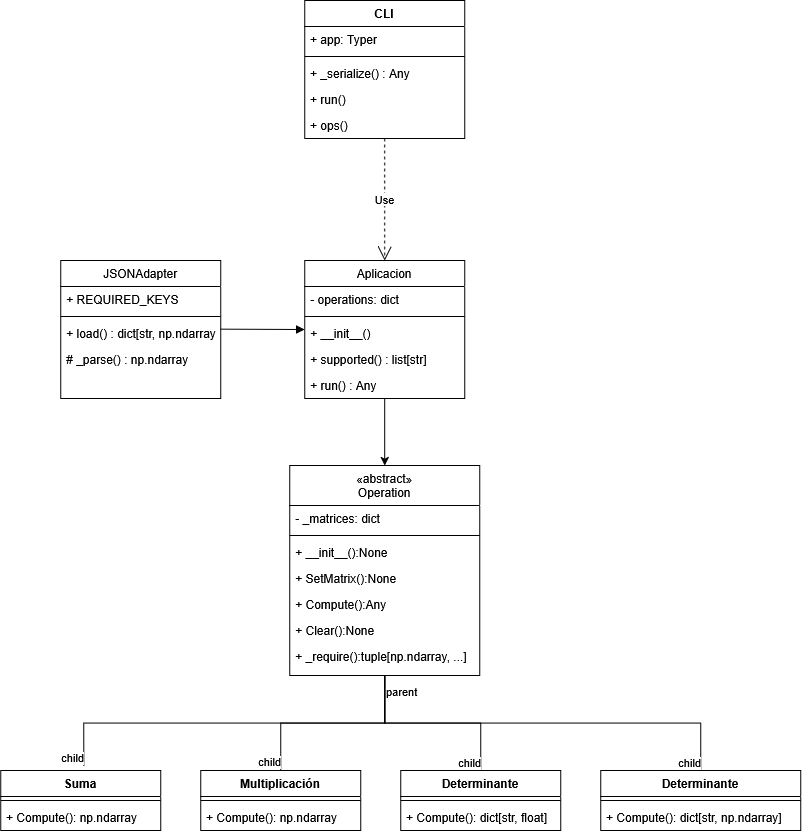

The diagram above was exported from draw.io. Its source (the exported page's mxGraphModel, read from the mxfile embedded in the PNG):
<mxGraphModel dx="820" dy="2341" grid="1" gridSize="10" guides="1" tooltips="1" connect="1" arrows="1" fold="1" page="1" pageScale="1" pageWidth="827" pageHeight="1169" math="0" shadow="0">
  <root>
    <mxCell id="WIyWlLk6GJQsqaUBKTNV-0" />
    <mxCell id="WIyWlLk6GJQsqaUBKTNV-1" parent="WIyWlLk6GJQsqaUBKTNV-0" />
    <mxCell id="yE64wW_2eBUw-YmOx_Xd-65" edge="1" parent="WIyWlLk6GJQsqaUBKTNV-1" source="zkfFHV4jXpPFQw0GAbJ--0" style="edgeStyle=orthogonalEdgeStyle;rounded=0;orthogonalLoop=1;jettySize=auto;html=1;entryX=0.5;entryY=0;entryDx=0;entryDy=0;" target="yE64wW_2eBUw-YmOx_Xd-16" value="">
      <mxGeometry relative="1" as="geometry" />
    </mxCell>
    <mxCell id="zkfFHV4jXpPFQw0GAbJ--0" parent="WIyWlLk6GJQsqaUBKTNV-1" style="swimlane;fontStyle=0;align=center;verticalAlign=top;childLayout=stackLayout;horizontal=1;startSize=26;horizontalStack=0;resizeParent=1;resizeLast=0;collapsible=1;marginBottom=0;rounded=0;shadow=0;strokeWidth=1;" value="Aplicacion" vertex="1">
      <mxGeometry height="138" width="160" x="334" y="390" as="geometry">
        <mxRectangle height="26" width="160" x="230" y="140" as="alternateBounds" />
      </mxGeometry>
    </mxCell>
    <mxCell id="zkfFHV4jXpPFQw0GAbJ--1" parent="zkfFHV4jXpPFQw0GAbJ--0" style="text;align=left;verticalAlign=top;spacingLeft=4;spacingRight=4;overflow=hidden;rotatable=0;points=[[0,0.5],[1,0.5]];portConstraint=eastwest;" value="- operations: dict" vertex="1">
      <mxGeometry height="26" width="160" y="26" as="geometry" />
    </mxCell>
    <mxCell id="zkfFHV4jXpPFQw0GAbJ--4" parent="zkfFHV4jXpPFQw0GAbJ--0" style="line;html=1;strokeWidth=1;align=left;verticalAlign=middle;spacingTop=-1;spacingLeft=3;spacingRight=3;rotatable=0;labelPosition=right;points=[];portConstraint=eastwest;" value="" vertex="1">
      <mxGeometry height="8" width="160" y="52" as="geometry" />
    </mxCell>
    <mxCell id="zkfFHV4jXpPFQw0GAbJ--5" parent="zkfFHV4jXpPFQw0GAbJ--0" style="text;align=left;verticalAlign=top;spacingLeft=4;spacingRight=4;overflow=hidden;rotatable=0;points=[[0,0.5],[1,0.5]];portConstraint=eastwest;" value="+ __init__()&#10;" vertex="1">
      <mxGeometry height="26" width="160" y="60" as="geometry" />
    </mxCell>
    <mxCell id="yE64wW_2eBUw-YmOx_Xd-6" parent="zkfFHV4jXpPFQw0GAbJ--0" style="text;align=left;verticalAlign=top;spacingLeft=4;spacingRight=4;overflow=hidden;rotatable=0;points=[[0,0.5],[1,0.5]];portConstraint=eastwest;" value="+ supported() : list[str]" vertex="1">
      <mxGeometry height="26" width="160" y="86" as="geometry" />
    </mxCell>
    <mxCell id="yE64wW_2eBUw-YmOx_Xd-7" parent="zkfFHV4jXpPFQw0GAbJ--0" style="text;align=left;verticalAlign=top;spacingLeft=4;spacingRight=4;overflow=hidden;rotatable=0;points=[[0,0.5],[1,0.5]];portConstraint=eastwest;" value="+ run() : Any" vertex="1">
      <mxGeometry height="26" width="160" y="112" as="geometry" />
    </mxCell>
    <mxCell id="yE64wW_2eBUw-YmOx_Xd-0" parent="WIyWlLk6GJQsqaUBKTNV-1" style="swimlane;fontStyle=0;align=center;verticalAlign=top;childLayout=stackLayout;horizontal=1;startSize=26;horizontalStack=0;resizeParent=1;resizeLast=0;collapsible=1;marginBottom=0;rounded=0;shadow=0;strokeWidth=1;" value="JSONAdapter" vertex="1">
      <mxGeometry height="138" width="160" x="90" y="390" as="geometry">
        <mxRectangle height="26" width="160" x="130" y="380" as="alternateBounds" />
      </mxGeometry>
    </mxCell>
    <mxCell id="yE64wW_2eBUw-YmOx_Xd-1" parent="yE64wW_2eBUw-YmOx_Xd-0" style="text;align=left;verticalAlign=top;spacingLeft=4;spacingRight=4;overflow=hidden;rotatable=0;points=[[0,0.5],[1,0.5]];portConstraint=eastwest;" value="+ REQUIRED_KEYS" vertex="1">
      <mxGeometry height="26" width="160" y="26" as="geometry" />
    </mxCell>
    <mxCell id="yE64wW_2eBUw-YmOx_Xd-3" parent="yE64wW_2eBUw-YmOx_Xd-0" style="line;html=1;strokeWidth=1;align=left;verticalAlign=middle;spacingTop=-1;spacingLeft=3;spacingRight=3;rotatable=0;labelPosition=right;points=[];portConstraint=eastwest;" value="" vertex="1">
      <mxGeometry height="8" width="160" y="52" as="geometry" />
    </mxCell>
    <mxCell id="yE64wW_2eBUw-YmOx_Xd-4" parent="yE64wW_2eBUw-YmOx_Xd-0" style="text;align=left;verticalAlign=top;spacingLeft=4;spacingRight=4;overflow=hidden;rotatable=0;points=[[0,0.5],[1,0.5]];portConstraint=eastwest;fontStyle=0" value="+ load() : dict[str, np.ndarray]&#10;" vertex="1">
      <mxGeometry height="26" width="160" y="60" as="geometry" />
    </mxCell>
    <mxCell id="yE64wW_2eBUw-YmOx_Xd-5" parent="yE64wW_2eBUw-YmOx_Xd-0" style="text;align=left;verticalAlign=top;spacingLeft=4;spacingRight=4;overflow=hidden;rotatable=0;points=[[0,0.5],[1,0.5]];portConstraint=eastwest;" value="# _parse() : np.ndarray" vertex="1">
      <mxGeometry height="26" width="160" y="86" as="geometry" />
    </mxCell>
    <mxCell id="yE64wW_2eBUw-YmOx_Xd-16" parent="WIyWlLk6GJQsqaUBKTNV-1" style="swimlane;fontStyle=0;align=center;verticalAlign=top;childLayout=stackLayout;horizontal=1;startSize=40;horizontalStack=0;resizeParent=1;resizeLast=0;collapsible=1;marginBottom=0;rounded=0;shadow=0;strokeWidth=1;" value="«abstract»&#10;Operation" vertex="1">
      <mxGeometry height="210" width="190" x="319" y="595" as="geometry">
        <mxRectangle height="26" width="160" x="230" y="140" as="alternateBounds" />
      </mxGeometry>
    </mxCell>
    <mxCell id="yE64wW_2eBUw-YmOx_Xd-17" parent="yE64wW_2eBUw-YmOx_Xd-16" style="text;align=left;verticalAlign=top;spacingLeft=4;spacingRight=4;overflow=hidden;rotatable=0;points=[[0,0.5],[1,0.5]];portConstraint=eastwest;" value="- _matrices: dict" vertex="1">
      <mxGeometry height="26" width="190" y="40" as="geometry" />
    </mxCell>
    <mxCell id="yE64wW_2eBUw-YmOx_Xd-18" parent="yE64wW_2eBUw-YmOx_Xd-16" style="line;html=1;strokeWidth=1;align=left;verticalAlign=middle;spacingTop=-1;spacingLeft=3;spacingRight=3;rotatable=0;labelPosition=right;points=[];portConstraint=eastwest;" value="" vertex="1">
      <mxGeometry height="8" width="190" y="66" as="geometry" />
    </mxCell>
    <mxCell id="yE64wW_2eBUw-YmOx_Xd-19" parent="yE64wW_2eBUw-YmOx_Xd-16" style="text;align=left;verticalAlign=top;spacingLeft=4;spacingRight=4;overflow=hidden;rotatable=0;points=[[0,0.5],[1,0.5]];portConstraint=eastwest;" value="+ __init__():None" vertex="1">
      <mxGeometry height="26" width="190" y="74" as="geometry" />
    </mxCell>
    <mxCell id="yE64wW_2eBUw-YmOx_Xd-20" parent="yE64wW_2eBUw-YmOx_Xd-16" style="text;align=left;verticalAlign=top;spacingLeft=4;spacingRight=4;overflow=hidden;rotatable=0;points=[[0,0.5],[1,0.5]];portConstraint=eastwest;" value="+ SetMatrix():None" vertex="1">
      <mxGeometry height="26" width="190" y="100" as="geometry" />
    </mxCell>
    <mxCell id="yE64wW_2eBUw-YmOx_Xd-21" parent="yE64wW_2eBUw-YmOx_Xd-16" style="text;align=left;verticalAlign=top;spacingLeft=4;spacingRight=4;overflow=hidden;rotatable=0;points=[[0,0.5],[1,0.5]];portConstraint=eastwest;" value="+ Compute():Any" vertex="1">
      <mxGeometry height="26" width="190" y="126" as="geometry" />
    </mxCell>
    <mxCell id="yE64wW_2eBUw-YmOx_Xd-22" parent="yE64wW_2eBUw-YmOx_Xd-16" style="text;align=left;verticalAlign=top;spacingLeft=4;spacingRight=4;overflow=hidden;rotatable=0;points=[[0,0.5],[1,0.5]];portConstraint=eastwest;" value="+ Clear():None" vertex="1">
      <mxGeometry height="26" width="190" y="152" as="geometry" />
    </mxCell>
    <mxCell id="yE64wW_2eBUw-YmOx_Xd-30" parent="yE64wW_2eBUw-YmOx_Xd-16" style="text;align=left;verticalAlign=top;spacingLeft=4;spacingRight=4;overflow=hidden;rotatable=0;points=[[0,0.5],[1,0.5]];portConstraint=eastwest;" value="+ _require():tuple[np.ndarray, ...]" vertex="1">
      <mxGeometry height="26" width="190" y="178" as="geometry" />
    </mxCell>
    <mxCell id="yE64wW_2eBUw-YmOx_Xd-36" parent="WIyWlLk6GJQsqaUBKTNV-1" style="swimlane;fontStyle=1;align=center;verticalAlign=top;childLayout=stackLayout;horizontal=1;startSize=26;horizontalStack=0;resizeParent=1;resizeParentMax=0;resizeLast=0;collapsible=1;marginBottom=0;whiteSpace=wrap;html=1;" value="Suma" vertex="1">
      <mxGeometry height="60" width="160" x="30" y="900" as="geometry" />
    </mxCell>
    <mxCell id="yE64wW_2eBUw-YmOx_Xd-38" parent="yE64wW_2eBUw-YmOx_Xd-36" style="line;strokeWidth=1;fillColor=none;align=left;verticalAlign=middle;spacingTop=-1;spacingLeft=3;spacingRight=3;rotatable=0;labelPosition=right;points=[];portConstraint=eastwest;strokeColor=inherit;" value="" vertex="1">
      <mxGeometry height="8" width="160" y="26" as="geometry" />
    </mxCell>
    <mxCell id="yE64wW_2eBUw-YmOx_Xd-39" parent="yE64wW_2eBUw-YmOx_Xd-36" style="text;strokeColor=none;fillColor=none;align=left;verticalAlign=top;spacingLeft=4;spacingRight=4;overflow=hidden;rotatable=0;points=[[0,0.5],[1,0.5]];portConstraint=eastwest;whiteSpace=wrap;html=1;" value="+ Compute(): np.ndarray&amp;nbsp;" vertex="1">
      <mxGeometry height="26" width="160" y="34" as="geometry" />
    </mxCell>
    <mxCell id="yE64wW_2eBUw-YmOx_Xd-40" parent="WIyWlLk6GJQsqaUBKTNV-1" style="swimlane;fontStyle=1;align=center;verticalAlign=top;childLayout=stackLayout;horizontal=1;startSize=26;horizontalStack=0;resizeParent=1;resizeParentMax=0;resizeLast=0;collapsible=1;marginBottom=0;whiteSpace=wrap;html=1;" value="Multiplicación" vertex="1">
      <mxGeometry height="60" width="160" x="230" y="900" as="geometry" />
    </mxCell>
    <mxCell id="yE64wW_2eBUw-YmOx_Xd-42" parent="yE64wW_2eBUw-YmOx_Xd-40" style="line;strokeWidth=1;fillColor=none;align=left;verticalAlign=middle;spacingTop=-1;spacingLeft=3;spacingRight=3;rotatable=0;labelPosition=right;points=[];portConstraint=eastwest;strokeColor=inherit;" value="" vertex="1">
      <mxGeometry height="8" width="160" y="26" as="geometry" />
    </mxCell>
    <mxCell id="yE64wW_2eBUw-YmOx_Xd-44" parent="yE64wW_2eBUw-YmOx_Xd-40" style="text;strokeColor=none;fillColor=none;align=left;verticalAlign=top;spacingLeft=4;spacingRight=4;overflow=hidden;rotatable=0;points=[[0,0.5],[1,0.5]];portConstraint=eastwest;whiteSpace=wrap;html=1;" value="+ Compute(): np.ndarray&amp;nbsp;" vertex="1">
      <mxGeometry height="26" width="160" y="34" as="geometry" />
    </mxCell>
    <mxCell id="yE64wW_2eBUw-YmOx_Xd-45" parent="WIyWlLk6GJQsqaUBKTNV-1" style="swimlane;fontStyle=1;align=center;verticalAlign=top;childLayout=stackLayout;horizontal=1;startSize=26;horizontalStack=0;resizeParent=1;resizeParentMax=0;resizeLast=0;collapsible=1;marginBottom=0;whiteSpace=wrap;html=1;" value="&lt;div&gt;Determinante&lt;/div&gt;" vertex="1">
      <mxGeometry height="60" width="160" x="430" y="900" as="geometry" />
    </mxCell>
    <mxCell id="yE64wW_2eBUw-YmOx_Xd-46" parent="yE64wW_2eBUw-YmOx_Xd-45" style="line;strokeWidth=1;fillColor=none;align=left;verticalAlign=middle;spacingTop=-1;spacingLeft=3;spacingRight=3;rotatable=0;labelPosition=right;points=[];portConstraint=eastwest;strokeColor=inherit;" value="" vertex="1">
      <mxGeometry height="8" width="160" y="26" as="geometry" />
    </mxCell>
    <mxCell id="yE64wW_2eBUw-YmOx_Xd-47" parent="yE64wW_2eBUw-YmOx_Xd-45" style="text;strokeColor=none;fillColor=none;align=left;verticalAlign=top;spacingLeft=4;spacingRight=4;overflow=hidden;rotatable=0;points=[[0,0.5],[1,0.5]];portConstraint=eastwest;whiteSpace=wrap;html=1;" value="+ Compute(): dict[str, float]&amp;nbsp;" vertex="1">
      <mxGeometry height="26" width="160" y="34" as="geometry" />
    </mxCell>
    <mxCell id="yE64wW_2eBUw-YmOx_Xd-48" parent="WIyWlLk6GJQsqaUBKTNV-1" style="swimlane;fontStyle=1;align=center;verticalAlign=top;childLayout=stackLayout;horizontal=1;startSize=26;horizontalStack=0;resizeParent=1;resizeParentMax=0;resizeLast=0;collapsible=1;marginBottom=0;whiteSpace=wrap;html=1;" value="&lt;div&gt;Determinante&lt;/div&gt;" vertex="1">
      <mxGeometry height="60" width="200" x="630" y="900" as="geometry" />
    </mxCell>
    <mxCell id="yE64wW_2eBUw-YmOx_Xd-49" parent="yE64wW_2eBUw-YmOx_Xd-48" style="line;strokeWidth=1;fillColor=none;align=left;verticalAlign=middle;spacingTop=-1;spacingLeft=3;spacingRight=3;rotatable=0;labelPosition=right;points=[];portConstraint=eastwest;strokeColor=inherit;" value="" vertex="1">
      <mxGeometry height="8" width="200" y="26" as="geometry" />
    </mxCell>
    <mxCell id="yE64wW_2eBUw-YmOx_Xd-50" parent="yE64wW_2eBUw-YmOx_Xd-48" style="text;strokeColor=none;fillColor=none;align=left;verticalAlign=top;spacingLeft=4;spacingRight=4;overflow=hidden;rotatable=0;points=[[0,0.5],[1,0.5]];portConstraint=eastwest;whiteSpace=wrap;html=1;" value="+ Compute(): dict[str, np.ndarray]" vertex="1">
      <mxGeometry height="26" width="200" y="34" as="geometry" />
    </mxCell>
    <mxCell id="yE64wW_2eBUw-YmOx_Xd-51" edge="1" parent="WIyWlLk6GJQsqaUBKTNV-1" source="yE64wW_2eBUw-YmOx_Xd-16" style="endArrow=none;html=1;edgeStyle=orthogonalEdgeStyle;rounded=0;entryX=0.5;entryY=0;entryDx=0;entryDy=0;exitX=0.5;exitY=1;exitDx=0;exitDy=0;" target="yE64wW_2eBUw-YmOx_Xd-40" value="">
      <mxGeometry relative="1" as="geometry">
        <mxPoint x="190" y="840" as="sourcePoint" />
        <mxPoint x="350" y="840" as="targetPoint" />
      </mxGeometry>
    </mxCell>
    <mxCell id="yE64wW_2eBUw-YmOx_Xd-53" connectable="0" parent="yE64wW_2eBUw-YmOx_Xd-51" style="edgeLabel;resizable=0;html=1;align=right;verticalAlign=bottom;" value="child" vertex="1">
      <mxGeometry relative="1" x="1" as="geometry" />
    </mxCell>
    <mxCell id="yE64wW_2eBUw-YmOx_Xd-54" edge="1" parent="WIyWlLk6GJQsqaUBKTNV-1" source="yE64wW_2eBUw-YmOx_Xd-16" style="endArrow=none;html=1;edgeStyle=orthogonalEdgeStyle;rounded=0;exitX=0.5;exitY=1;exitDx=0;exitDy=0;entryX=0.5;entryY=0;entryDx=0;entryDy=0;" target="yE64wW_2eBUw-YmOx_Xd-45" value="">
      <mxGeometry relative="1" as="geometry">
        <mxPoint x="430" y="852" as="sourcePoint" />
        <mxPoint x="590" y="852" as="targetPoint" />
      </mxGeometry>
    </mxCell>
    <mxCell id="yE64wW_2eBUw-YmOx_Xd-55" connectable="0" parent="yE64wW_2eBUw-YmOx_Xd-54" style="edgeLabel;resizable=0;html=1;align=left;verticalAlign=bottom;" value="parent" vertex="1">
      <mxGeometry relative="1" x="-1" as="geometry">
        <mxPoint y="25" as="offset" />
      </mxGeometry>
    </mxCell>
    <mxCell id="yE64wW_2eBUw-YmOx_Xd-56" connectable="0" parent="yE64wW_2eBUw-YmOx_Xd-54" style="edgeLabel;resizable=0;html=1;align=right;verticalAlign=bottom;" value="child" vertex="1">
      <mxGeometry relative="1" x="1" as="geometry" />
    </mxCell>
    <mxCell id="yE64wW_2eBUw-YmOx_Xd-57" edge="1" parent="WIyWlLk6GJQsqaUBKTNV-1" source="yE64wW_2eBUw-YmOx_Xd-16" style="endArrow=none;html=1;edgeStyle=orthogonalEdgeStyle;rounded=0;entryX=0.5;entryY=0;entryDx=0;entryDy=0;exitX=0.5;exitY=1;exitDx=0;exitDy=0;" target="yE64wW_2eBUw-YmOx_Xd-48" value="">
      <mxGeometry relative="1" as="geometry">
        <mxPoint x="520" y="840" as="sourcePoint" />
        <mxPoint x="680" y="840" as="targetPoint" />
      </mxGeometry>
    </mxCell>
    <mxCell id="yE64wW_2eBUw-YmOx_Xd-59" connectable="0" parent="yE64wW_2eBUw-YmOx_Xd-57" style="edgeLabel;resizable=0;html=1;align=right;verticalAlign=bottom;" value="child" vertex="1">
      <mxGeometry relative="1" x="1" as="geometry" />
    </mxCell>
    <mxCell id="yE64wW_2eBUw-YmOx_Xd-60" edge="1" parent="WIyWlLk6GJQsqaUBKTNV-1" source="yE64wW_2eBUw-YmOx_Xd-16" style="endArrow=none;html=1;edgeStyle=orthogonalEdgeStyle;rounded=0;entryX=0.519;entryY=-0.07;entryDx=0;entryDy=0;entryPerimeter=0;exitX=0.5;exitY=1;exitDx=0;exitDy=0;" target="yE64wW_2eBUw-YmOx_Xd-36" value="">
      <mxGeometry relative="1" as="geometry">
        <mxPoint x="80" y="790" as="sourcePoint" />
        <mxPoint x="240" y="790" as="targetPoint" />
      </mxGeometry>
    </mxCell>
    <mxCell id="yE64wW_2eBUw-YmOx_Xd-62" connectable="0" parent="yE64wW_2eBUw-YmOx_Xd-60" style="edgeLabel;resizable=0;html=1;align=right;verticalAlign=bottom;" value="child" vertex="1">
      <mxGeometry relative="1" x="1" as="geometry" />
    </mxCell>
    <mxCell id="yE64wW_2eBUw-YmOx_Xd-63" edge="1" parent="WIyWlLk6GJQsqaUBKTNV-1" source="yE64wW_2eBUw-YmOx_Xd-66" style="endArrow=open;endSize=12;dashed=1;html=1;rounded=0;entryX=0.5;entryY=0;entryDx=0;entryDy=0;exitX=0.5;exitY=1;exitDx=0;exitDy=0;" target="zkfFHV4jXpPFQw0GAbJ--0" value="Use">
      <mxGeometry relative="1" width="160" as="geometry">
        <mxPoint x="410" y="268" as="sourcePoint" />
        <mxPoint x="410" y="370" as="targetPoint" />
      </mxGeometry>
    </mxCell>
    <mxCell id="yE64wW_2eBUw-YmOx_Xd-64" edge="1" parent="WIyWlLk6GJQsqaUBKTNV-1" style="html=1;verticalAlign=bottom;endArrow=block;curved=0;rounded=0;entryX=0;entryY=0.5;entryDx=0;entryDy=0;" target="zkfFHV4jXpPFQw0GAbJ--0" value="">
      <mxGeometry relative="1" width="80" as="geometry">
        <mxPoint x="250" y="458.65999999999997" as="sourcePoint" />
        <mxPoint x="330" y="458.65999999999997" as="targetPoint" />
      </mxGeometry>
    </mxCell>
    <mxCell id="yE64wW_2eBUw-YmOx_Xd-66" parent="WIyWlLk6GJQsqaUBKTNV-1" style="swimlane;fontStyle=1;align=center;verticalAlign=top;childLayout=stackLayout;horizontal=1;startSize=26;horizontalStack=0;resizeParent=1;resizeParentMax=0;resizeLast=0;collapsible=1;marginBottom=0;whiteSpace=wrap;html=1;" value="CLI" vertex="1">
      <mxGeometry height="138" width="160" x="334" y="130" as="geometry" />
    </mxCell>
    <mxCell id="yE64wW_2eBUw-YmOx_Xd-67" parent="yE64wW_2eBUw-YmOx_Xd-66" style="text;strokeColor=none;fillColor=none;align=left;verticalAlign=top;spacingLeft=4;spacingRight=4;overflow=hidden;rotatable=0;points=[[0,0.5],[1,0.5]];portConstraint=eastwest;whiteSpace=wrap;html=1;" value="+ app: Typer" vertex="1">
      <mxGeometry height="26" width="160" y="26" as="geometry" />
    </mxCell>
    <mxCell id="yE64wW_2eBUw-YmOx_Xd-68" parent="yE64wW_2eBUw-YmOx_Xd-66" style="line;strokeWidth=1;fillColor=none;align=left;verticalAlign=middle;spacingTop=-1;spacingLeft=3;spacingRight=3;rotatable=0;labelPosition=right;points=[];portConstraint=eastwest;strokeColor=inherit;" value="" vertex="1">
      <mxGeometry height="8" width="160" y="52" as="geometry" />
    </mxCell>
    <mxCell id="yE64wW_2eBUw-YmOx_Xd-69" parent="yE64wW_2eBUw-YmOx_Xd-66" style="text;strokeColor=none;fillColor=none;align=left;verticalAlign=top;spacingLeft=4;spacingRight=4;overflow=hidden;rotatable=0;points=[[0,0.5],[1,0.5]];portConstraint=eastwest;whiteSpace=wrap;html=1;" value="+ _serialize() : Any" vertex="1">
      <mxGeometry height="26" width="160" y="60" as="geometry" />
    </mxCell>
    <mxCell id="yE64wW_2eBUw-YmOx_Xd-70" parent="yE64wW_2eBUw-YmOx_Xd-66" style="text;strokeColor=none;fillColor=none;align=left;verticalAlign=top;spacingLeft=4;spacingRight=4;overflow=hidden;rotatable=0;points=[[0,0.5],[1,0.5]];portConstraint=eastwest;whiteSpace=wrap;html=1;" value="+ run()" vertex="1">
      <mxGeometry height="26" width="160" y="86" as="geometry" />
    </mxCell>
    <mxCell id="yE64wW_2eBUw-YmOx_Xd-71" parent="yE64wW_2eBUw-YmOx_Xd-66" style="text;strokeColor=none;fillColor=none;align=left;verticalAlign=top;spacingLeft=4;spacingRight=4;overflow=hidden;rotatable=0;points=[[0,0.5],[1,0.5]];portConstraint=eastwest;whiteSpace=wrap;html=1;" value="+ ops()" vertex="1">
      <mxGeometry height="26" width="160" y="112" as="geometry" />
    </mxCell>
  </root>
</mxGraphModel>